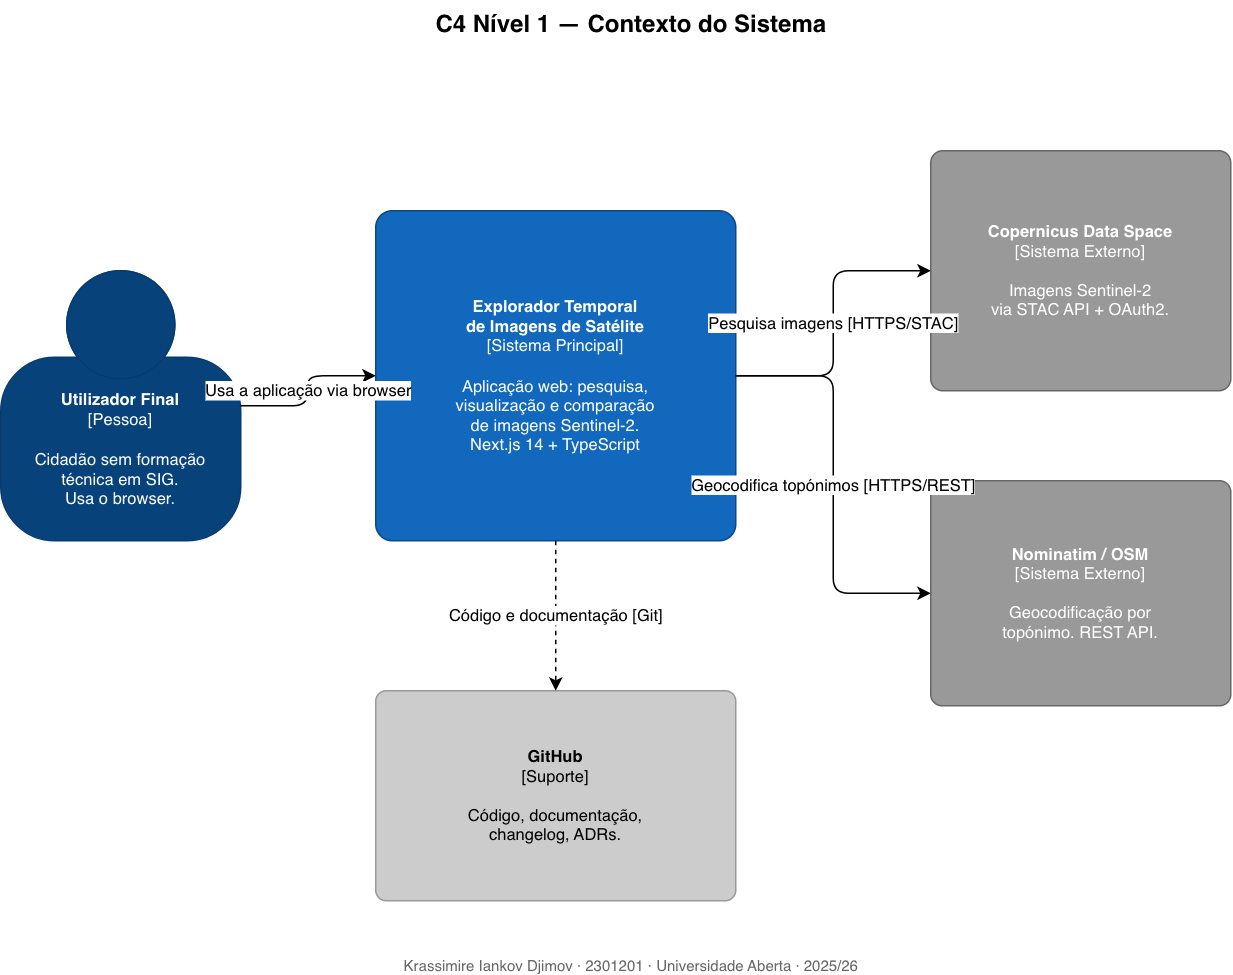

The diagram above was exported from draw.io. Its source (the exported page's mxGraphModel, read from the mxfile embedded in the PNG):
<mxGraphModel dx="1735" dy="1800" grid="1" gridSize="10" guides="1" tooltips="1" connect="1" arrows="1" fold="1" page="1" pageScale="1" pageWidth="850" pageHeight="1100" math="0" shadow="0">
  <root>
    <mxCell id="0" />
    <mxCell id="1" parent="0" />
    <mxCell id="2" parent="1" style="text;html=1;strokeColor=none;fillColor=none;align=center;fontSize=16;fontStyle=1;" value="&lt;b&gt;C4 Nível 1 — Contexto do Sistema&lt;/b&gt;" vertex="1">
      <mxGeometry height="40" width="620" x="150" y="20" as="geometry" />
    </mxCell>
    <mxCell id="3" parent="1" style="shape=mxgraph.c4.person2;whiteSpace=wrap;html=1;fillColor=#08427b;strokeColor=#073B6F;fontColor=#ffffff;fontSize=11;" value="&lt;b&gt;Utilizador Final&lt;/b&gt;&lt;br&gt;[Pessoa]&lt;br&gt;&lt;br&gt;Cidadão sem formação&lt;br&gt;técnica em SIG.&lt;br&gt;Usa o browser." vertex="1">
      <mxGeometry height="180" width="160" x="40" y="200" as="geometry" />
    </mxCell>
    <mxCell id="4" parent="1" style="rounded=1;whiteSpace=wrap;html=1;fillColor=#1168bd;strokeColor=#0b4884;fontColor=#ffffff;fontSize=11;arcSize=5;" value="&lt;b&gt;Explorador Temporal&lt;br&gt;de Imagens de Satélite&lt;/b&gt;&lt;br&gt;[Sistema Principal]&lt;br&gt;&lt;br&gt;Aplicação web: pesquisa,&lt;br&gt;visualização e comparação&lt;br&gt;de imagens Sentinel-2.&lt;br&gt;Next.js 14 + TypeScript" vertex="1">
      <mxGeometry height="220" width="240" x="290" y="160" as="geometry" />
    </mxCell>
    <mxCell id="5" parent="1" style="rounded=1;whiteSpace=wrap;html=1;fillColor=#999999;strokeColor=#666666;fontColor=#ffffff;fontSize=11;arcSize=5;" value="&lt;b&gt;Copernicus Data Space&lt;/b&gt;&lt;br&gt;[Sistema Externo]&lt;br&gt;&lt;br&gt;Imagens Sentinel-2&lt;br&gt;via STAC API + OAuth2." vertex="1">
      <mxGeometry height="160" width="200" x="660" y="120" as="geometry" />
    </mxCell>
    <mxCell id="6" parent="1" style="rounded=1;whiteSpace=wrap;html=1;fillColor=#999999;strokeColor=#666666;fontColor=#ffffff;fontSize=11;arcSize=5;" value="&lt;b&gt;Nominatim / OSM&lt;/b&gt;&lt;br&gt;[Sistema Externo]&lt;br&gt;&lt;br&gt;Geocodificação por&lt;br&gt;topónimo. REST API." vertex="1">
      <mxGeometry height="150" width="200" x="660" y="340" as="geometry" />
    </mxCell>
    <mxCell id="7" parent="1" style="rounded=1;whiteSpace=wrap;html=1;fillColor=#cccccc;strokeColor=#999999;fontColor=#000000;fontSize=11;arcSize=5;" value="&lt;b&gt;GitHub&lt;/b&gt;&lt;br&gt;[Suporte]&lt;br&gt;&lt;br&gt;Código, documentação,&lt;br&gt;changelog, ADRs." vertex="1">
      <mxGeometry height="140" width="240" x="290" y="480" as="geometry" />
    </mxCell>
    <mxCell id="8" edge="1" parent="1" source="3" style="edgeStyle=orthogonalEdgeStyle;html=1;exitX=1;exitY=0.5;" target="4" value="Usa a aplicação via browser">
      <mxGeometry relative="1" as="geometry" />
    </mxCell>
    <mxCell id="9" edge="1" parent="1" source="4" style="edgeStyle=orthogonalEdgeStyle;html=1;" target="5" value="Pesquisa imagens [HTTPS/STAC]">
      <mxGeometry relative="1" as="geometry" />
    </mxCell>
    <mxCell id="10" edge="1" parent="1" source="4" style="edgeStyle=orthogonalEdgeStyle;html=1;" target="6" value="Geocodifica topónimos [HTTPS/REST]">
      <mxGeometry relative="1" as="geometry" />
    </mxCell>
    <mxCell id="11" edge="1" parent="1" source="4" style="edgeStyle=orthogonalEdgeStyle;html=1;dashed=1;" target="7" value="Código e documentação [Git]">
      <mxGeometry relative="1" as="geometry" />
    </mxCell>
    <mxCell id="12" parent="1" style="text;html=1;strokeColor=none;fillColor=none;align=center;fontSize=10;fontColor=#666666;" value="Krassimire Iankov Djimov · 2301201 · Universidade Aberta · 2025/26" vertex="1">
      <mxGeometry height="20" width="620" x="150" y="650" as="geometry" />
    </mxCell>
  </root>
</mxGraphModel>